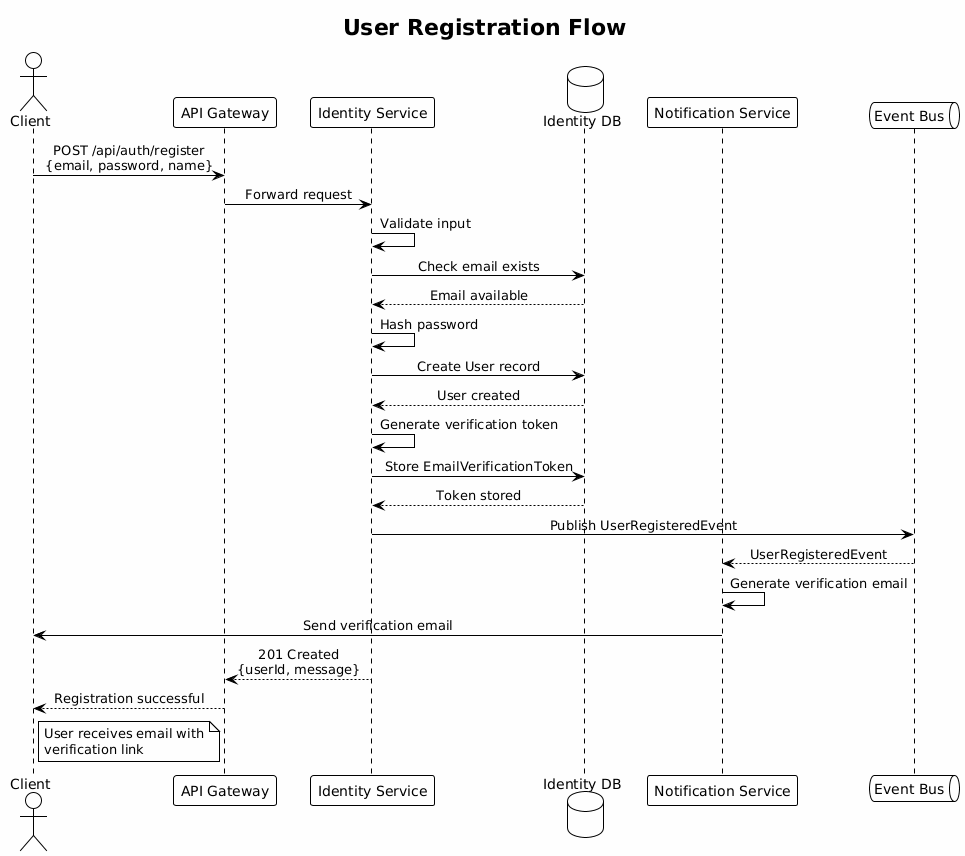

The diagram above was rendered by PlantUML. Its source (embedded in the PNG):
@startuml
!theme plain
skinparam backgroundColor #FEFEFE
skinparam sequenceMessageAlign center

title User Registration Flow

actor "Client" as client
participant "API Gateway" as gateway
participant "Identity Service" as identity
database "Identity DB" as db
participant "Notification Service" as notif
queue "Event Bus" as events

client -> gateway: POST /api/auth/register\n{email, password, name}
gateway -> identity: Forward request

identity -> identity: Validate input
identity -> db: Check email exists
db --> identity: Email available

identity -> identity: Hash password
identity -> db: Create User record
db --> identity: User created

identity -> identity: Generate verification token
identity -> db: Store EmailVerificationToken
db --> identity: Token stored

identity -> events: Publish UserRegisteredEvent
events --> notif: UserRegisteredEvent

notif -> notif: Generate verification email
notif -> client: Send verification email

identity --> gateway: 201 Created\n{userId, message}
gateway --> client: Registration successful

note right of client
  User receives email with
  verification link
end note
@enduml